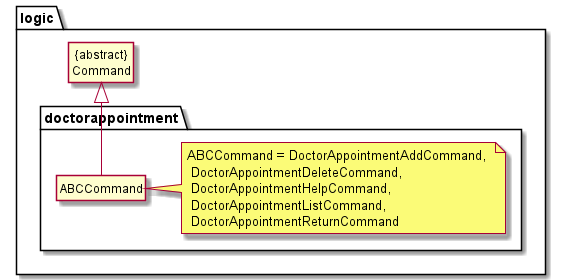

The diagram above was rendered by PlantUML. Its source (embedded in the PNG):
@startuml
hide members
hide circle
skinparam classAttributeIconSize 0
package logic{
Class "{abstract}\nCommand" as Command
package doctorappointment {
Command <|-- ABCCommand
note right: ABCCommand = DoctorAppointmentAddCommand, \n DoctorAppointmentDeleteCommand,\n DoctorAppointmentHelpCommand,\n DoctorAppointmentListCommand, \n DoctorAppointmentReturnCommand
}
}
@enduml